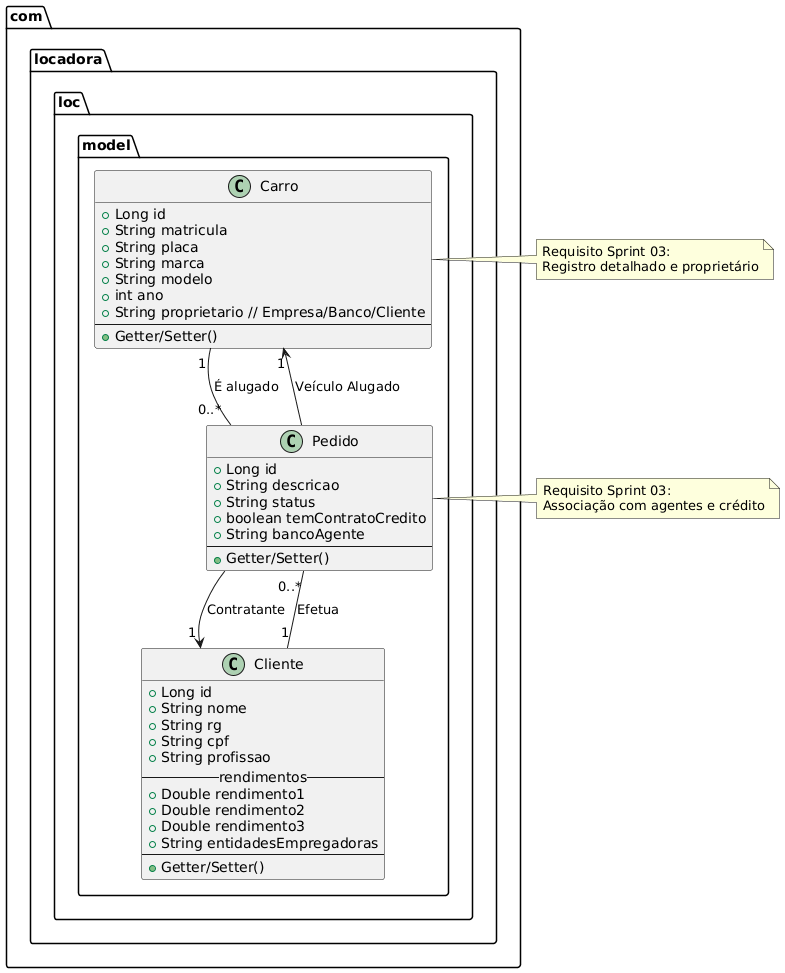

The diagram above was rendered by PlantUML. Its source (embedded in the PNG):
@startuml
package "com.locadora.loc.model" {
    class Cliente {
        +Long id
        +String nome
        +String rg
        +String cpf
        +String profissao
        -- rendimentos --
        +Double rendimento1
        +Double rendimento2
        +Double rendimento3
        +String entidadesEmpregadoras
        --
        +Getter/Setter()
    }

    class Carro {
        +Long id
        +String matricula
        +String placa
        +String marca
        +String modelo
        +int ano
        +String proprietario // Empresa/Banco/Cliente
        --
        +Getter/Setter()
    }

    class Pedido {
        +Long id
        +String descricao
        +String status
        +boolean temContratoCredito
        +String bancoAgente
        --
        +Getter/Setter()
    }
}

Cliente "1" -- "0..*" Pedido : "Efetua"
Carro "1" -- "0..*" Pedido : "É alugado"

Pedido --> "1" Cliente : "Contratante"
Pedido --> "1" Carro : "Veículo Alugado"

note right of Carro : Requisito Sprint 03:\nRegistro detalhado e proprietário
note right of Pedido : Requisito Sprint 03:\nAssociação com agentes e crédito
@enduml